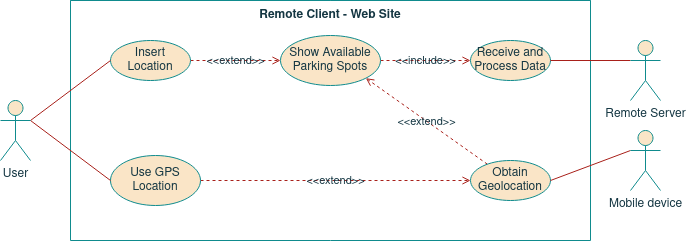

The diagram above was exported from draw.io. Its source (the exported page's mxGraphModel, read from the mxfile embedded in the PNG):
<mxGraphModel dx="1125" dy="637" grid="1" gridSize="10" guides="1" tooltips="1" connect="1" arrows="1" fold="1" page="1" pageScale="1" pageWidth="827" pageHeight="1169" background="none" math="0" shadow="0">
  <root>
    <mxCell id="5bZJ5uvaay_0yBccqVm7-0" />
    <mxCell id="5bZJ5uvaay_0yBccqVm7-1" parent="5bZJ5uvaay_0yBccqVm7-0" />
    <mxCell id="5bZJ5uvaay_0yBccqVm7-2" value="Remote Client - Web Site " style="swimlane;startSize=0;verticalAlign=top;fillColor=#FAE5C7;strokeColor=#0F8B8D;fontColor=#143642;" parent="5bZJ5uvaay_0yBccqVm7-1" vertex="1">
      <mxGeometry x="120" y="120" width="520" height="240" as="geometry" />
    </mxCell>
    <mxCell id="HWeHAJftkcvxa5E9LvG0-5" value="&amp;lt;&amp;lt;extend&amp;gt;&amp;gt;" style="edgeStyle=none;rounded=0;orthogonalLoop=1;jettySize=auto;html=1;entryX=0;entryY=0.5;entryDx=0;entryDy=0;dashed=1;endArrow=open;endFill=0;labelBackgroundColor=none;strokeColor=#A8201A;fontColor=#143642;" parent="5bZJ5uvaay_0yBccqVm7-2" source="5bZJ5uvaay_0yBccqVm7-12" target="HWeHAJftkcvxa5E9LvG0-4" edge="1">
      <mxGeometry relative="1" as="geometry" />
    </mxCell>
    <mxCell id="5bZJ5uvaay_0yBccqVm7-12" value="Insert Location" style="ellipse;whiteSpace=wrap;html=1;fillColor=#FAE5C7;strokeColor=#0F8B8D;fontColor=#143642;" parent="5bZJ5uvaay_0yBccqVm7-2" vertex="1">
      <mxGeometry x="40" y="40" width="80" height="40" as="geometry" />
    </mxCell>
    <mxCell id="lhICtqO1B-pOkqbgifs4-3" value="&amp;lt;&amp;lt;extend&amp;gt;&amp;gt;" style="edgeStyle=none;rounded=0;orthogonalLoop=1;jettySize=auto;html=1;entryX=1;entryY=1;entryDx=0;entryDy=0;dashed=1;endArrow=open;endFill=0;labelBackgroundColor=none;strokeColor=#A8201A;fontColor=#143642;" parent="5bZJ5uvaay_0yBccqVm7-2" source="5bZJ5uvaay_0yBccqVm7-13" target="HWeHAJftkcvxa5E9LvG0-4" edge="1">
      <mxGeometry relative="1" as="geometry" />
    </mxCell>
    <mxCell id="5bZJ5uvaay_0yBccqVm7-13" value="Obtain Geolocation" style="ellipse;whiteSpace=wrap;html=1;fillColor=#FAE5C7;strokeColor=#0F8B8D;fontColor=#143642;" parent="5bZJ5uvaay_0yBccqVm7-2" vertex="1">
      <mxGeometry x="400" y="160" width="80" height="40" as="geometry" />
    </mxCell>
    <mxCell id="5bZJ5uvaay_0yBccqVm7-20" value="Receive and Process Data" style="ellipse;whiteSpace=wrap;html=1;fillColor=#FAE5C7;strokeColor=#0F8B8D;fontColor=#143642;" parent="5bZJ5uvaay_0yBccqVm7-2" vertex="1">
      <mxGeometry x="400" y="40" width="80" height="40" as="geometry" />
    </mxCell>
    <mxCell id="HWeHAJftkcvxa5E9LvG0-6" value="&amp;lt;&amp;lt;include&amp;gt;&amp;gt;" style="edgeStyle=none;rounded=0;orthogonalLoop=1;jettySize=auto;html=1;entryX=0;entryY=0.5;entryDx=0;entryDy=0;dashed=1;endArrow=open;endFill=0;labelBackgroundColor=none;strokeColor=#A8201A;fontColor=#143642;" parent="5bZJ5uvaay_0yBccqVm7-2" source="HWeHAJftkcvxa5E9LvG0-4" target="5bZJ5uvaay_0yBccqVm7-20" edge="1">
      <mxGeometry relative="1" as="geometry" />
    </mxCell>
    <mxCell id="HWeHAJftkcvxa5E9LvG0-4" value="Show Available Parking Spots" style="ellipse;whiteSpace=wrap;html=1;fillColor=#FAE5C7;strokeColor=#0F8B8D;fontColor=#143642;" parent="5bZJ5uvaay_0yBccqVm7-2" vertex="1">
      <mxGeometry x="210" y="35" width="100" height="50" as="geometry" />
    </mxCell>
    <mxCell id="lhICtqO1B-pOkqbgifs4-2" value="&amp;lt;&amp;lt;extend&amp;gt;&amp;gt;" style="edgeStyle=none;rounded=0;orthogonalLoop=1;jettySize=auto;html=1;entryX=0;entryY=0.5;entryDx=0;entryDy=0;dashed=1;endArrow=open;endFill=0;labelBackgroundColor=none;strokeColor=#A8201A;fontColor=#143642;" parent="5bZJ5uvaay_0yBccqVm7-2" source="lhICtqO1B-pOkqbgifs4-0" target="5bZJ5uvaay_0yBccqVm7-13" edge="1">
      <mxGeometry relative="1" as="geometry" />
    </mxCell>
    <mxCell id="lhICtqO1B-pOkqbgifs4-0" value="Use GPS Location" style="ellipse;whiteSpace=wrap;html=1;fillColor=#FAE5C7;strokeColor=#0F8B8D;fontColor=#143642;" parent="5bZJ5uvaay_0yBccqVm7-2" vertex="1">
      <mxGeometry x="40" y="155" width="90" height="50" as="geometry" />
    </mxCell>
    <mxCell id="5bZJ5uvaay_0yBccqVm7-21" style="edgeStyle=none;rounded=0;orthogonalLoop=1;jettySize=auto;html=1;exitX=0;exitY=0.3333333333333333;exitDx=0;exitDy=0;exitPerimeter=0;entryX=1;entryY=0.5;entryDx=0;entryDy=0;endArrow=none;endFill=0;labelBackgroundColor=#DAD2D8;strokeColor=#A8201A;fontColor=#143642;" parent="5bZJ5uvaay_0yBccqVm7-1" source="5bZJ5uvaay_0yBccqVm7-22" target="5bZJ5uvaay_0yBccqVm7-13" edge="1">
      <mxGeometry relative="1" as="geometry" />
    </mxCell>
    <mxCell id="5bZJ5uvaay_0yBccqVm7-22" value="Mobile device" style="shape=umlActor;verticalLabelPosition=bottom;verticalAlign=top;html=1;outlineConnect=0;fillColor=#FAE5C7;strokeColor=#0F8B8D;fontColor=#143642;" parent="5bZJ5uvaay_0yBccqVm7-1" vertex="1">
      <mxGeometry x="680" y="250" width="30" height="60" as="geometry" />
    </mxCell>
    <mxCell id="5bZJ5uvaay_0yBccqVm7-26" style="edgeStyle=none;rounded=0;orthogonalLoop=1;jettySize=auto;html=1;exitX=1;exitY=0.3333333333333333;exitDx=0;exitDy=0;exitPerimeter=0;entryX=0;entryY=0.5;entryDx=0;entryDy=0;endArrow=none;endFill=0;labelBackgroundColor=#DAD2D8;strokeColor=#A8201A;fontColor=#143642;" parent="5bZJ5uvaay_0yBccqVm7-1" source="5bZJ5uvaay_0yBccqVm7-28" target="5bZJ5uvaay_0yBccqVm7-12" edge="1">
      <mxGeometry relative="1" as="geometry" />
    </mxCell>
    <mxCell id="lhICtqO1B-pOkqbgifs4-1" style="edgeStyle=none;rounded=0;orthogonalLoop=1;jettySize=auto;html=1;entryX=0;entryY=0.5;entryDx=0;entryDy=0;exitX=1;exitY=0.3333333333333333;exitDx=0;exitDy=0;exitPerimeter=0;endArrow=none;endFill=0;labelBackgroundColor=#DAD2D8;strokeColor=#A8201A;fontColor=#143642;" parent="5bZJ5uvaay_0yBccqVm7-1" source="5bZJ5uvaay_0yBccqVm7-28" target="lhICtqO1B-pOkqbgifs4-0" edge="1">
      <mxGeometry relative="1" as="geometry" />
    </mxCell>
    <mxCell id="5bZJ5uvaay_0yBccqVm7-28" value="User" style="shape=umlActor;verticalLabelPosition=bottom;verticalAlign=top;html=1;outlineConnect=0;fillColor=#FAE5C7;strokeColor=#0F8B8D;fontColor=#143642;" parent="5bZJ5uvaay_0yBccqVm7-1" vertex="1">
      <mxGeometry x="50" y="220" width="30" height="60" as="geometry" />
    </mxCell>
    <mxCell id="5bZJ5uvaay_0yBccqVm7-30" style="edgeStyle=none;rounded=0;orthogonalLoop=1;jettySize=auto;html=1;exitX=0;exitY=0.3333333333333333;exitDx=0;exitDy=0;exitPerimeter=0;entryX=1;entryY=0.5;entryDx=0;entryDy=0;endArrow=none;endFill=0;labelBackgroundColor=#DAD2D8;strokeColor=#A8201A;fontColor=#143642;" parent="5bZJ5uvaay_0yBccqVm7-1" source="5bZJ5uvaay_0yBccqVm7-31" target="5bZJ5uvaay_0yBccqVm7-20" edge="1">
      <mxGeometry relative="1" as="geometry" />
    </mxCell>
    <mxCell id="5bZJ5uvaay_0yBccqVm7-31" value="Remote Server" style="shape=umlActor;verticalLabelPosition=bottom;verticalAlign=top;html=1;outlineConnect=0;fillColor=#FAE5C7;strokeColor=#0F8B8D;fontColor=#143642;" parent="5bZJ5uvaay_0yBccqVm7-1" vertex="1">
      <mxGeometry x="680" y="160" width="30" height="60" as="geometry" />
    </mxCell>
  </root>
</mxGraphModel>